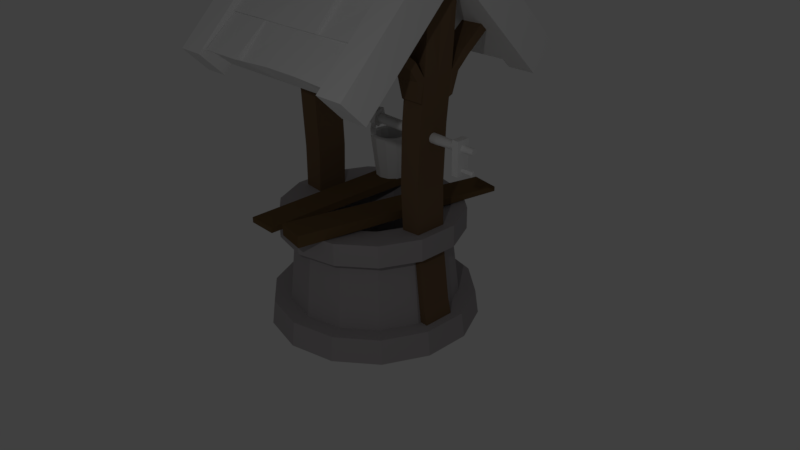 # Source: fantana_2.blend  (saved by Blender 2.77.0; exported with 4.5.12 LTS)
import bpy
from mathutils import Matrix  # noqa: F401  (used for matrix-valued properties, if any)

bpy.ops.wm.read_factory_settings(use_empty=True)
scene = bpy.context.scene
scene.name = 'Scene'

# ---- collections
col_collection_1 = bpy.data.collections.new('Collection 1'); scene.collection.children.link(col_collection_1)

# ---- materials (node trees are filled in below, after node groups)
mat_material_002 = bpy.data.materials.new('Material.002')
mat_material_002.alpha_threshold = 0.0
mat_material_002.use_transparent_shadow = False
mat_material_002.diffuse_color = (0.1473, 0.09087, 0.04174, 1.0)
mat_material_002.roughness = 0.5
mat_material_001 = bpy.data.materials.new('Material.001')
mat_material_001.alpha_threshold = 0.0
mat_material_001.use_transparent_shadow = False
mat_material_001.diffuse_color = (0.1734, 0.1081, 0.06009, 1.0)
mat_material_001.roughness = 0.5
mat_material_005 = bpy.data.materials.new('Material.005')
mat_material_005.alpha_threshold = 0.0
mat_material_005.use_transparent_shadow = False
mat_material_005.diffuse_color = (0.3844, 0.3595, 0.3704, 1.0)
mat_material_005.roughness = 0.5

# ---- material node trees

# ---- world
world_world = bpy.data.worlds.new('World'); scene.world = world_world
world_world.color = (0.05088, 0.05088, 0.05088)
world_world.use_sun_shadow = False
world_world.sun_shadow_jitter_overblur = 0.0
world_world.cycles.sampling_method = 'MANUAL'

# ---- cameras
cam_camera = bpy.data.cameras.new('Camera')
cam_camera.clip_end = 100.0
cam_camera.lens = 35.0
cam_camera.sensor_width = 32.0
cam_camera.sensor_height = 18.0
cam_camera.ortho_scale = 7.314
cam_camera.dof.focus_distance = 0.0
cam_camera.dof.aperture_fstop = 128.0

# ---- lights
light_lamp = bpy.data.lights.new('Lamp', 'POINT')
light_lamp.transmission_factor = 0.0
light_lamp.cutoff_distance = 30.0
light_lamp.energy = 100.0
light_lamp.shadow_buffer_clip_start = 1.001
light_lamp.shadow_soft_size = 0.1
light_lamp.shadow_maximum_resolution = 0.006
light_lamp.use_absolute_resolution = True

# ---- meshes
me_cylinder_004 = bpy.data.meshes.new('Cylinder.004')
me_cylinder_004.from_pydata([(-0.08228, 1.026, -1.338), (-0.08213, 1.063, -0.7785), (0.02748, 0.9961, -1.339), (0.05393, 1.027, -0.7798), (0.1078, 0.9157, -1.342), (0.1535, 0.927, -0.7832), (0.1372, 0.806, -1.346), (0.1899, 0.7909, -0.7879), (0.1077, 0.6963, -1.349), (0.1534, 0.655, -0.7925), (0.0273, 0.616, -1.352), (0.05371, 0.5554, -0.7959), (-0.08249, 0.5867, -1.353), (-0.08239, 0.5191, -0.7971), (-0.1922, 0.6161, -1.352), (-0.2185, 0.5556, -0.7958), (-0.2726, 0.6965, -1.349), (-0.318, 0.6552, -0.7924), (-0.3019, 0.8062, -1.346), (-0.3544, 0.7912, -0.7877), (-0.2725, 0.9159, -1.342), (-0.3179, 0.9272, -0.7831), (-0.1921, 0.9962, -1.339), (-0.2182, 1.027, -0.7797), (0.02085, 0.9693, -0.7817), (-0.08216, 0.997, -0.7808), (0.09623, 0.8939, -0.7843), (0.1238, 0.791, -0.7879), (0.09613, 0.688, -0.7914), (0.02067, 0.6127, -0.794), (-0.08236, 0.5851, -0.7949), (-0.1854, 0.6128, -0.7939), (-0.2607, 0.6882, -0.7913), (-0.2883, 0.7912, -0.7878), (-0.2606, 0.8941, -0.7842), (-0.1852, 0.9694, -0.7817), (0.02075, 0.9814, -1.134), (-0.08226, 1.009, -1.133), (0.09613, 0.906, -1.137), (0.1237, 0.803, -1.14), (0.09603, 0.7001, -1.144), (0.02058, 0.6247, -1.146), (-0.08246, 0.5972, -1.147), (-0.1855, 0.6248, -1.146), (-0.2608, 0.7002, -1.144), (-0.2884, 0.8032, -1.14), (-0.2607, 0.9062, -1.137), (-0.1853, 0.9815, -1.134), (0.1535, 0.9238, -0.6905), (0.05396, 1.023, -0.687), (-0.318, 0.652, -0.6997), (-0.2184, 0.5524, -0.7031), (0.09625, 0.8908, -0.6916), (0.02087, 0.9662, -0.689), (-0.2607, 0.685, -0.6985), (-0.1853, 0.6096, -0.7011), (0.04728, 1.014, -0.7615), (0.02751, 0.9802, -0.7627), (0.04729, 1.013, -0.7061), (0.02753, 0.9783, -0.7073), (-0.1073, 1.071, -0.7535), (-0.1048, 1.041, -0.7544), (-0.1065, 1.069, -0.7112), (-0.1039, 1.039, -0.7121), (-0.2982, 1.025, -0.7518), (-0.2745, 1.005, -0.7527), (-0.2967, 1.025, -0.7078), (-0.273, 1.005, -0.7087), (-0.3867, 0.8554, -0.7572), (-0.348, 0.862, -0.7528), (-0.3924, 0.8523, -0.7021), (-0.3537, 0.8589, -0.6977), (-0.3613, 0.7063, -0.7572), (-0.3403, 0.7302, -0.7502), (-0.3681, 0.6992, -0.7126), (-0.3471, 0.723, -0.7056), (-0.2814, 0.6575, -0.7553), (-0.2613, 0.6804, -0.7486), (-0.2879, 0.6507, -0.7126), (-0.2678, 0.6735, -0.7059)], [], [(0, 1, 3, 2), (2, 3, 5, 4), (4, 5, 7, 6), (6, 7, 9, 8), (8, 9, 11, 10), (10, 11, 13, 12), (12, 13, 15, 14), (14, 15, 17, 16), (16, 17, 19, 18), (18, 19, 21, 20), (11, 9, 28, 29), (20, 21, 23, 22), (22, 23, 1, 0), (0, 2, 4, 6, 8, 10, 12, 14, 16, 18, 20, 22), (24, 25, 37, 36), (21, 19, 33, 34), (13, 11, 29, 30), (53, 49, 58, 59), (23, 21, 34, 35), (15, 13, 30, 31), (7, 5, 26, 27), (1, 23, 35, 25), (3, 1, 25, 24), (15, 31, 55, 51), (9, 7, 27, 28), (19, 17, 32, 33), (36, 37, 47, 46, 45, 44, 43, 42, 41, 40, 39, 38), (30, 29, 41, 42), (35, 34, 46, 47), (28, 27, 39, 40), (33, 32, 44, 45), (26, 24, 36, 38), (31, 30, 42, 43), (25, 35, 47, 37), (29, 28, 40, 41), (34, 33, 45, 46), (27, 26, 38, 39), (32, 31, 43, 44), (48, 49, 53, 52), (50, 51, 55, 54), (24, 26, 52, 53), (5, 3, 49, 48), (26, 5, 48, 52), (32, 17, 50, 54), (17, 15, 51, 50), (31, 32, 54, 55), (56, 57, 61, 60), (3, 24, 57, 56), (24, 53, 59, 57), (49, 3, 56, 58), (60, 61, 65, 64), (59, 58, 62, 63), (57, 59, 63, 61), (58, 56, 60, 62), (64, 65, 69, 68), (63, 62, 66, 67), (61, 63, 67, 65), (62, 60, 64, 66), (68, 69, 73, 72), (67, 66, 70, 71), (65, 67, 71, 69), (66, 64, 68, 70), (72, 73, 77, 76), (71, 70, 74, 75), (69, 71, 75, 73), (70, 68, 72, 74), (76, 77, 79, 78), (75, 74, 78, 79), (73, 75, 79, 77), (74, 72, 76, 78)])
me_cylinder_004.use_remesh_preserve_volume = False
me_cylinder_004.use_remesh_preserve_attributes = False
me_cylinder_004.use_mirror_vertex_groups = False
me_cylinder_004.update()
me_cylinder_003 = bpy.data.meshes.new('Cylinder.003')
me_cylinder_003.from_pydata([(1.704, 0.1603, -0.5697), (1.782, 0.1693, -0.5697), (1.704, 0.1491, -0.5891), (1.782, 0.1536, -0.5969), (1.704, 0.1267, -0.5891), (1.782, 0.1222, -0.5969), (1.704, 0.1154, -0.5697), (1.782, 0.1064, -0.5697), (1.704, 0.1267, -0.5503), (1.782, 0.1222, -0.5425), (1.704, 0.1491, -0.5503), (1.782, 0.1536, -0.5425), (1.664, 0.1766, -0.5697), (1.664, 0.1572, -0.6033), (1.664, 0.1185, -0.6033), (1.664, 0.09914, -0.5697), (1.664, 0.1185, -0.5362), (1.664, 0.1572, -0.5362), (1.831, 0.1572, -0.6033), (1.831, 0.1766, -0.5697), (1.831, 0.1185, -0.6033), (1.831, 0.09914, -0.5697), (1.831, 0.1185, -0.5362), (1.831, 0.1572, -0.5362), (1.651, 0.1683, -0.5697), (1.651, 0.1531, -0.5961), (1.651, 0.1226, -0.5961), (1.651, 0.1074, -0.5697), (1.651, 0.1226, -0.5434), (1.651, 0.1531, -0.5434), (1.91, 0.1572, -0.6033), (1.91, 0.1766, -0.5697), (1.91, 0.1185, -0.6033), (1.91, 0.09914, -0.5697), (1.91, 0.1185, -0.5362), (1.91, 0.1572, -0.5362), (1.927, 0.1503, -0.5913), (1.927, 0.1628, -0.5697), (1.927, 0.1254, -0.5913), (1.927, 0.113, -0.5697), (1.927, 0.1254, -0.5482), (1.927, 0.1503, -0.5482), (1.633, 0.1542, -0.5697), (1.633, 0.146, -0.5839), (1.633, 0.1297, -0.5839), (1.633, 0.1215, -0.5697), (1.633, 0.1297, -0.5556), (1.633, 0.146, -0.5556)], [], [(0, 1, 3, 2), (2, 3, 5, 4), (4, 5, 7, 6), (6, 7, 9, 8), (7, 5, 20, 21), (8, 9, 11, 10), (10, 11, 1, 0), (10, 0, 12, 17), (14, 15, 27, 26), (2, 4, 14, 13), (0, 2, 13, 12), (8, 10, 17, 16), (6, 8, 16, 15), (4, 6, 15, 14), (21, 20, 32, 33), (1, 11, 23, 19), (3, 1, 19, 18), (5, 3, 18, 20), (11, 9, 22, 23), (9, 7, 21, 22), (26, 27, 45, 44), (15, 16, 28, 27), (16, 17, 29, 28), (12, 13, 25, 24), (17, 12, 24, 29), (13, 14, 26, 25), (33, 32, 38, 39), (22, 21, 33, 34), (23, 22, 34, 35), (18, 19, 31, 30), (19, 23, 35, 31), (20, 18, 30, 32), (36, 37, 41, 40, 39, 38), (34, 33, 39, 40), (35, 34, 40, 41), (30, 31, 37, 36), (31, 35, 41, 37), (32, 30, 36, 38), (42, 43, 44, 45, 46, 47), (27, 28, 46, 45), (28, 29, 47, 46), (24, 25, 43, 42), (29, 24, 42, 47), (25, 26, 44, 43)])
me_cylinder_003.use_remesh_preserve_volume = False
me_cylinder_003.use_remesh_preserve_attributes = False
me_cylinder_003.use_mirror_vertex_groups = False
me_cylinder_003.update()
me_cube_011 = bpy.data.meshes.new('Cube.011')
me_cube_011.from_pydata([(1.68, -0.02931, -0.6491), (1.68, -0.02931, -0.2317), (1.68, 0.138, -0.6491), (1.68, 0.138, -0.2317), (1.767, -0.02931, -0.6491), (1.767, -0.02931, -0.2317), (1.767, 0.138, -0.6491), (1.767, 0.138, -0.2317)], [], [(1, 3, 2, 0), (3, 7, 6, 2), (7, 5, 4, 6), (5, 1, 0, 4), (0, 2, 6, 4), (5, 7, 3, 1)])
me_cube_011.use_remesh_preserve_volume = False
me_cube_011.use_remesh_preserve_attributes = False
me_cube_011.use_mirror_vertex_groups = False
me_cube_011.update()
me_cylinder_002 = bpy.data.meshes.new('Cylinder.002')
me_cylinder_002.from_pydata([(-0.1018, 0.2085, 0.3726), (-0.6149, 0.2467, 0.3627), (-0.1102, 0.1867, 0.5037), (-0.6382, 0.1878, 0.4789), (-0.08236, 0.03574, 0.4929), (-0.6504, 0.03705, 0.4641), (-0.08515, 0.01032, 0.349), (-0.6503, 0.01793, 0.3527), (-0.09713, 0.08869, 0.2943), (-0.6327, 0.1327, 0.2762), (-0.3566, 0.2199, 0.3678), (-0.3736, 0.1884, 0.4768), (-0.3592, 0.07189, 0.4557), (-0.3568, 0.05459, 0.3587), (-0.354, 0.1311, 0.2899)], [], [(10, 1, 3, 11), (11, 3, 5, 12), (12, 5, 7, 13), (3, 1, 9, 7, 5), (13, 7, 9, 14), (14, 9, 1, 10), (0, 2, 4, 6, 8), (8, 14, 10, 0), (6, 13, 14, 8), (4, 12, 13, 6), (2, 11, 12, 4), (0, 10, 11, 2)])
me_cylinder_002.use_remesh_preserve_volume = False
me_cylinder_002.use_remesh_preserve_attributes = False
me_cylinder_002.use_mirror_vertex_groups = False
me_cylinder_002.update()
me_cylinder_001 = bpy.data.meshes.new('Cylinder.001')
me_cylinder_001.from_pydata([(-1.149, 0.07019, 1.884), (1.147, -0.03181, 1.883), (-1.15, 0.07094, 1.876), (1.147, -0.03105, 1.876), (-1.152, 0.07075, 1.869), (1.146, -0.03125, 1.868), (-1.153, 0.0696, 1.862), (1.145, -0.03239, 1.861), (-1.154, 0.06752, 1.855), (1.145, -0.03447, 1.854), (-1.155, 0.06455, 1.848), (1.144, -0.03745, 1.847), (-1.156, 0.06071, 1.842), (1.144, -0.04128, 1.84), (-1.157, 0.05609, 1.836), (1.143, -0.0459, 1.834), (-1.158, 0.05075, 1.83), (1.143, -0.05125, 1.829), (-1.159, 0.04477, 1.826), (1.143, -0.05723, 1.825), (-1.159, 0.03825, 1.822), (1.143, -0.06375, 1.821), (-1.159, 0.03129, 1.819), (1.143, -0.0707, 1.818), (-1.16, 0.024, 1.817), (1.143, -0.07799, 1.816), (-1.16, 0.0165, 1.816), (1.143, -0.08549, 1.815), (-1.159, 0.00891, 1.816), (1.143, -0.09308, 1.814), (-1.159, 0.00134, 1.816), (1.144, -0.1007, 1.815), (-1.158, -0.006086, 1.818), (1.144, -0.1081, 1.817), (-1.158, -0.01325, 1.82), (1.145, -0.1152, 1.819), (-1.157, -0.02004, 1.824), (1.145, -0.122, 1.822), (-1.156, -0.02635, 1.828), (1.146, -0.1283, 1.827), (-1.155, -0.03208, 1.833), (1.146, -0.1341, 1.832), (-1.153, -0.03714, 1.838), (1.147, -0.1391, 1.837), (-1.152, -0.04145, 1.844), (1.148, -0.1434, 1.843), (-1.151, -0.04494, 1.851), (1.148, -0.1469, 1.85), (-1.15, -0.04755, 1.858), (1.149, -0.1495, 1.857), (-1.148, -0.04925, 1.865), (1.15, -0.1512, 1.864), (-1.147, -0.05001, 1.872), (1.151, -0.152, 1.872), (-1.145, -0.04981, 1.879), (1.151, -0.1518, 1.879), (-1.144, -0.04867, 1.887), (1.152, -0.1507, 1.887), (-1.143, -0.04659, 1.894), (1.152, -0.1486, 1.894), (-1.142, -0.04361, 1.901), (1.153, -0.1456, 1.901), (-1.141, -0.03978, 1.907), (1.153, -0.1418, 1.907), (-1.14, -0.03515, 1.913), (1.154, -0.1371, 1.913), (-1.139, -0.02981, 1.918), (1.154, -0.1318, 1.918), (-1.138, -0.02383, 1.923), (1.154, -0.1258, 1.923), (-1.138, -0.01731, 1.926), (1.154, -0.1193, 1.927), (-1.138, -0.01036, 1.929), (1.154, -0.1123, 1.93), (-1.138, -0.003069, 1.931), (1.154, -0.1051, 1.932), (-1.138, 0.00443, 1.933), (1.154, -0.09756, 1.933), (-1.138, 0.01203, 1.933), (1.154, -0.08997, 1.933), (-1.138, 0.0196, 1.932), (1.153, -0.0824, 1.932), (-1.139, 0.02702, 1.931), (1.153, -0.07497, 1.931), (-1.139, 0.03419, 1.928), (1.153, -0.06781, 1.928), (-1.14, 0.04098, 1.925), (1.152, -0.06102, 1.925), (-1.141, 0.04729, 1.921), (1.151, -0.05471, 1.921), (-1.142, 0.05302, 1.916), (1.151, -0.04898, 1.916), (-1.144, 0.05808, 1.91), (1.15, -0.04392, 1.91), (-1.145, 0.06238, 1.904), (1.149, -0.03961, 1.904), (-1.146, 0.06587, 1.898), (1.149, -0.03612, 1.897), (-1.148, 0.06849, 1.891), (1.148, -0.03351, 1.89), (1.675, -0.05359, 1.875), (1.675, -0.05407, 1.88), (1.674, -0.05372, 1.87), (1.674, -0.05444, 1.866), (1.674, -0.05574, 1.861), (1.673, -0.05761, 1.857), (1.673, -0.06001, 1.853), (1.673, -0.06291, 1.849), (1.673, -0.06626, 1.846), (1.672, -0.07001, 1.843), (1.672, -0.0741, 1.841), (1.672, -0.07847, 1.839), (1.672, -0.08304, 1.837), (1.672, -0.08774, 1.837), (1.673, -0.0925, 1.836), (1.673, -0.09725, 1.837), (1.673, -0.1019, 1.838), (1.673, -0.1064, 1.839), (1.674, -0.1107, 1.842), (1.674, -0.1146, 1.844), (1.675, -0.1182, 1.847), (1.675, -0.1214, 1.851), (1.675, -0.1241, 1.855), (1.676, -0.1263, 1.859), (1.676, -0.1279, 1.863), (1.677, -0.129, 1.868), (1.677, -0.1295, 1.872), (1.678, -0.1293, 1.877), (1.678, -0.1286, 1.882), (1.678, -0.1273, 1.886), (1.679, -0.1254, 1.891), (1.679, -0.123, 1.895), (1.679, -0.1201, 1.898), (1.679, -0.1168, 1.902), (1.679, -0.113, 1.905), (1.68, -0.109, 1.907), (1.68, -0.1046, 1.909), (1.679, -0.1, 1.91), (1.679, -0.09531, 1.911), (1.679, -0.09055, 1.911), (1.679, -0.0858, 1.911), (1.679, -0.08114, 1.91), (1.678, -0.07665, 1.908), (1.678, -0.07239, 1.906), (1.678, -0.06843, 1.903), (1.677, -0.06484, 1.9), (1.677, -0.06167, 1.897), (1.676, -0.05896, 1.893), (1.676, -0.05678, 1.889), (1.676, -0.05514, 1.884), (-1.322, 0.0374, 1.911), (-1.322, 0.03782, 1.907), (-1.323, 0.03771, 1.903), (-1.324, 0.03708, 1.899), (-1.325, 0.03592, 1.895), (-1.325, 0.03426, 1.891), (-1.326, 0.03213, 1.888), (-1.326, 0.02956, 1.885), (-1.327, 0.02659, 1.882), (-1.327, 0.02326, 1.879), (-1.327, 0.01963, 1.877), (-1.327, 0.01576, 1.875), (-1.328, 0.01171, 1.874), (-1.328, 0.007535, 1.874), (-1.327, 0.00331, 1.873), (-1.327, -0.0009022, 1.874), (-1.327, -0.005034, 1.875), (-1.326, -0.00902, 1.876), (-1.326, -0.0128, 1.878), (-1.325, -0.01631, 1.88), (-1.325, -0.0195, 1.883), (-1.324, -0.02231, 1.886), (-1.323, -0.02471, 1.889), (-1.323, -0.02665, 1.893), (-1.322, -0.0281, 1.897), (-1.321, -0.02905, 1.901), (-1.32, -0.02947, 1.905), (-1.32, -0.02936, 1.909), (-1.319, -0.02872, 1.913), (-1.318, -0.02757, 1.917), (-1.318, -0.02591, 1.921), (-1.317, -0.02378, 1.924), (-1.317, -0.02121, 1.928), (-1.316, -0.01823, 1.93), (-1.316, -0.01491, 1.933), (-1.316, -0.01128, 1.935), (-1.315, -0.007409, 1.937), (-1.315, -0.003355, 1.938), (-1.315, 0.0008173, 1.939), (-1.315, 0.005043, 1.939), (-1.316, 0.009254, 1.938), (-1.316, 0.01339, 1.938), (-1.316, 0.01737, 1.936), (-1.317, 0.02115, 1.934), (-1.317, 0.02466, 1.932), (-1.318, 0.02785, 1.929), (-1.319, 0.03066, 1.926), (-1.319, 0.03306, 1.923), (-1.32, 0.035, 1.919), (-1.321, 0.03646, 1.915)], [], [(0, 1, 3, 2), (2, 3, 5, 4), (4, 5, 7, 6), (6, 7, 9, 8), (8, 9, 11, 10), (10, 11, 13, 12), (12, 13, 15, 14), (14, 15, 17, 16), (16, 17, 19, 18), (18, 19, 21, 20), (20, 21, 23, 22), (22, 23, 25, 24), (24, 25, 27, 26), (26, 27, 29, 28), (28, 29, 31, 30), (30, 31, 33, 32), (32, 33, 35, 34), (34, 35, 37, 36), (36, 37, 39, 38), (38, 39, 41, 40), (40, 41, 43, 42), (42, 43, 45, 44), (44, 45, 47, 46), (46, 47, 49, 48), (48, 49, 51, 50), (50, 51, 53, 52), (52, 53, 55, 54), (54, 55, 57, 56), (56, 57, 59, 58), (58, 59, 61, 60), (60, 61, 63, 62), (62, 63, 65, 64), (64, 65, 67, 66), (66, 67, 69, 68), (68, 69, 71, 70), (70, 71, 73, 72), (72, 73, 75, 74), (74, 75, 77, 76), (76, 77, 79, 78), (78, 79, 81, 80), (80, 81, 83, 82), (82, 83, 85, 84), (84, 85, 87, 86), (86, 87, 89, 88), (88, 89, 91, 90), (90, 91, 93, 92), (92, 93, 95, 94), (94, 95, 97, 96), (99, 97, 148, 149), (96, 97, 99, 98), (98, 99, 1, 0), (22, 24, 162, 161), (100, 101, 149, 148, 147, 146, 145, 144, 143, 142, 141, 140, 139, 138, 137, 136, 135, 134, 133, 132, 131, 130, 129, 128, 127, 126, 125, 124, 123, 122, 121, 120, 119, 118, 117, 116, 115, 114, 113, 112, 111, 110, 109, 108, 107, 106, 105, 104, 103, 102), (93, 91, 145, 146), (95, 93, 146, 147), (89, 87, 143, 144), (83, 81, 140, 141), (77, 75, 137, 138), (79, 77, 138, 139), (73, 71, 135, 136), (67, 65, 132, 133), (61, 59, 129, 130), (63, 61, 130, 131), (45, 43, 121, 122), (57, 55, 127, 128), (51, 49, 124, 125), (41, 39, 119, 120), (35, 33, 116, 117), (47, 45, 122, 123), (29, 27, 113, 114), (19, 17, 108, 109), (31, 29, 114, 115), (13, 11, 105, 106), (25, 23, 111, 112), (15, 13, 106, 107), (9, 7, 103, 104), (3, 1, 101, 100), (1, 99, 149, 101), (97, 95, 147, 148), (91, 89, 144, 145), (85, 83, 141, 142), (87, 85, 142, 143), (81, 79, 139, 140), (75, 73, 136, 137), (69, 67, 133, 134), (71, 69, 134, 135), (65, 63, 131, 132), (59, 57, 128, 129), (53, 51, 125, 126), (37, 35, 117, 118), (49, 47, 123, 124), (43, 41, 120, 121), (55, 53, 126, 127), (33, 31, 115, 116), (27, 25, 112, 113), (39, 37, 118, 119), (21, 19, 109, 110), (11, 9, 104, 105), (23, 21, 110, 111), (5, 3, 100, 102), (17, 15, 107, 108), (7, 5, 102, 103), (150, 151, 152, 153, 154, 155, 156, 157, 158, 159, 160, 161, 162, 163, 164, 165, 166, 167, 168, 169, 170, 171, 172, 173, 174, 175, 176, 177, 178, 179, 180, 181, 182, 183, 184, 185, 186, 187, 188, 189, 190, 191, 192, 193, 194, 195, 196, 197, 198, 199), (34, 36, 168, 167), (16, 18, 159, 158), (28, 30, 165, 164), (6, 8, 154, 153), (18, 20, 160, 159), (12, 14, 157, 156), (2, 4, 152, 151), (94, 96, 198, 197), (88, 90, 195, 194), (90, 92, 196, 195), (84, 86, 193, 192), (78, 80, 190, 189), (72, 74, 187, 186), (74, 76, 188, 187), (68, 70, 185, 184), (62, 64, 182, 181), (56, 58, 179, 178), (58, 60, 180, 179), (52, 54, 177, 176), (46, 48, 174, 173), (40, 42, 171, 170), (30, 32, 166, 165), (42, 44, 172, 171), (24, 26, 163, 162), (36, 38, 169, 168), (14, 16, 158, 157), (26, 28, 164, 163), (8, 10, 155, 154), (20, 22, 161, 160), (10, 12, 156, 155), (4, 6, 153, 152), (0, 2, 151, 150), (96, 98, 199, 198), (98, 0, 150, 199), (92, 94, 197, 196), (86, 88, 194, 193), (80, 82, 191, 190), (82, 84, 192, 191), (76, 78, 189, 188), (70, 72, 186, 185), (64, 66, 183, 182), (66, 68, 184, 183), (60, 62, 181, 180), (48, 50, 175, 174), (54, 56, 178, 177), (44, 46, 173, 172), (38, 40, 170, 169), (50, 52, 176, 175), (32, 34, 167, 166)])
me_cylinder_001.use_remesh_preserve_volume = False
me_cylinder_001.use_remesh_preserve_attributes = False
me_cylinder_001.use_mirror_vertex_groups = False
me_cylinder_001.update()
me_cube_009 = bpy.data.meshes.new('Cube.009')
me_cube_009.from_pydata([(-0.04879, -1.34, 0.7355), (-0.04879, -1.34, 0.8872), (0.4593, 1.411, 0.7355), (0.4593, 1.411, 0.7961), (0.3361, -1.411, 0.7355), (0.3361, -1.411, 0.8872), (0.8442, 1.34, 0.7355), (0.8442, 1.34, 0.7961), (-0.5745, -1.394, 0.7355), (-0.5745, -1.394, 0.8053), (-0.5091, 1.403, 0.7355), (-0.5211, 1.403, 0.8611), (-0.1832, -1.403, 0.7355), (-0.1832, -1.403, 0.8053), (-0.1178, 1.394, 0.7355), (-0.1298, 1.394, 0.8611)], [], [(1, 3, 2, 0), (3, 7, 6, 2), (7, 5, 4, 6), (5, 1, 0, 4), (0, 2, 6, 4), (5, 7, 3, 1), (9, 11, 10, 8), (11, 15, 14, 10), (15, 13, 12, 14), (13, 9, 8, 12), (8, 10, 14, 12), (13, 15, 11, 9)])
me_cube_009.materials.append(mat_material_002)
me_cube_009.use_remesh_preserve_volume = False
me_cube_009.use_remesh_preserve_attributes = False
me_cube_009.use_mirror_vertex_groups = False
me_cube_009.update()
me_cube_008 = bpy.data.meshes.new('Cube.008')
me_cube_008.from_pydata([(-1.407, -0.2311, 3.923), (-1.407, -3.935e-07, 4.154), (-1.407, -2.919e-07, 3.692), (-1.407, 0.2311, 3.923), (1.407, -0.2311, 3.923), (1.407, -3.935e-07, 4.154), (1.407, -2.919e-07, 3.692), (1.407, 0.2311, 3.923), (-1.407, -1.191, 2.502), (-1.407, -1.422, 2.733), (1.407, -1.191, 2.502), (1.407, -1.422, 2.733), (-1.407, 1.395, 2.76), (-1.407, 1.163, 2.529), (1.407, 1.395, 2.76), (1.407, 1.163, 2.529), (-1.051, 0.2311, 3.923), (-0.4691, 0.2311, 3.923), (-2.98e-08, 0.2311, 3.923), (0.4691, 0.2311, 3.923), (1.04, 0.2311, 3.923), (1.04, -2.919e-07, 3.692), (0.4691, -2.919e-07, 3.692), (2.98e-08, -2.919e-07, 3.692), (-0.4691, -2.919e-07, 3.692), (-1.051, -2.919e-07, 3.692), (1.04, -3.935e-07, 4.154), (0.4691, -3.935e-07, 4.067), (2.98e-08, -3.935e-07, 4.057), (-0.4691, -3.935e-07, 4.089), (-1.051, -3.935e-07, 4.154), (-1.051, -0.2311, 3.923), (-0.4691, -0.2311, 3.923), (-2.98e-08, -0.2311, 3.923), (0.4691, -0.2311, 3.923), (1.04, -0.2311, 3.923), (1.04, -1.191, 2.542), (0.4691, -1.191, 2.542), (2.98e-08, -1.191, 2.542), (-0.4691, -1.191, 2.542), (-1.051, -1.191, 2.542), (-1.051, -1.422, 2.733), (-0.4691, -1.422, 2.733), (-0.0131, -1.414, 2.755), (0.456, -1.414, 2.755), (1.04, -1.422, 2.733), (-1.051, 1.395, 2.76), (-0.4691, 1.395, 2.76), (-2.98e-08, 1.395, 2.76), (0.4691, 1.395, 2.76), (1.04, 1.395, 2.76), (1.04, 1.163, 2.529), (0.4691, 1.163, 2.529), (2.98e-08, 1.163, 2.529), (-0.4691, 1.163, 2.529), (-1.051, 1.163, 2.529), (-1.407, -0.3114, 4.004), (-1.407, -0.08025, 4.235), (1.407, -0.08025, 4.235), (1.407, -0.3114, 4.004), (-1.051, -0.08025, 4.235), (1.04, -0.3114, 4.004), (1.04, -1.502, 2.813), (1.407, -1.502, 2.813), (-1.407, -1.502, 2.813), (1.04, -0.08025, 4.235), (-1.051, -0.3114, 4.004), (-1.051, -1.502, 2.813), (-1.407, -3.935e-07, 4.154), (-1.407, 0.2311, 3.923), (1.04, 0.2311, 3.923), (1.407, 0.2311, 3.923), (1.407, -3.935e-07, 4.154), (-1.051, -3.935e-07, 4.154), (1.04, 1.395, 2.76), (1.407, 1.395, 2.76), (-1.407, 1.395, 2.76), (-1.051, 0.2311, 3.923), (1.04, -3.935e-07, 4.154), (-1.051, 1.395, 2.76), (-1.407, -0.3114, 4.004), (-1.407, -0.08025, 4.235), (1.407, -0.08025, 4.235), (1.407, -0.3114, 4.004), (-1.051, -0.08025, 4.235), (1.04, -0.3114, 4.004), (1.04, -1.502, 2.813), (1.407, -1.502, 2.813), (-1.407, -1.502, 2.813), (1.04, -0.08025, 4.235), (-1.051, -0.3114, 4.004), (-1.051, -1.502, 2.813), (-1.407, 0.08376, 4.238), (-1.407, 0.3149, 4.007), (1.04, 0.3149, 4.007), (1.407, 0.3149, 4.007), (1.407, 0.08376, 4.238), (-1.051, 0.08376, 4.238), (1.04, 1.478, 2.844), (1.407, 1.478, 2.844), (-1.407, 1.478, 2.844), (-1.051, 0.3149, 4.007), (1.04, 0.08376, 4.238), (-1.051, 1.478, 2.844), (1.407, -3.935e-07, 4.154), (1.04, -3.935e-07, 4.154), (1.407, -0.08025, 4.235), (1.04, -0.08025, 4.235), (1.407, 0.08376, 4.238), (1.04, 0.08376, 4.238), (1.407, 0.003506, 4.318), (1.051, 0.003202, 4.28), (-1.051, 0.08376, 4.238), (-1.407, 0.08376, 4.238), (-1.407, 0.003506, 4.318), (-1.067, 0.002631, 4.28), (-1.407, -1.191, 2.502), (-1.407, -1.422, 2.733), (-1.051, -1.191, 2.502), (-1.051, -1.422, 2.733), (-1.407, -1.502, 2.813), (-1.051, -1.502, 2.813), (1.407, -1.507, 2.647), (1.407, -1.276, 2.416), (1.04, -1.507, 2.647), (1.04, -1.276, 2.416), (1.04, -1.587, 2.728), (1.407, -1.587, 2.728), (-1.407, -1.276, 2.416), (-1.407, -1.507, 2.647), (-1.051, -1.276, 2.416), (-1.051, -1.507, 2.647), (-1.407, -1.587, 2.728), (-1.051, -1.587, 2.728), (-1.407, 1.509, 2.646), (-1.407, 1.278, 2.415), (1.04, 1.509, 2.646), (1.407, 1.509, 2.646), (1.407, 1.278, 2.415), (-1.051, 1.278, 2.415), (-1.051, 1.509, 2.646), (1.04, 1.278, 2.415), (1.407, 1.593, 2.729), (1.407, 1.509, 2.646), (1.04, 1.509, 2.646), (1.04, 1.593, 2.729), (-1.407, 1.509, 2.646), (-1.051, 1.509, 2.646), (-1.407, 1.593, 2.729), (-1.051, 1.593, 2.729), (-1.051, -2.919e-07, 3.692), (-1.407, -2.919e-07, 3.692), (-1.051, -1.191, 2.502), (-1.407, -1.191, 2.502), (1.407, -1.191, 2.502), (1.407, -2.919e-07, 3.692), (1.04, -2.919e-07, 3.692), (1.04, -1.191, 2.502), (-1.051, -1.191, 2.502), (-1.407, -1.191, 2.502), (1.407, -1.276, 2.416), (1.04, -1.276, 2.416), (-1.051, -1.276, 2.416), (-1.407, -1.276, 2.416), (1.407, -0.6544, 3.5), (1.407, -1.051, 3.103), (1.407, -0.8201, 2.872), (1.407, -0.4233, 3.269), (-1.407, -0.8201, 2.872), (-1.407, -0.4233, 3.269), (-1.407, -1.051, 3.103), (-1.407, -0.6544, 3.5), (1.04, -0.6544, 3.5), (1.04, -1.051, 3.103), (0.4691, -0.6544, 3.5), (0.4691, -1.051, 3.103), (-2.98e-08, -0.6544, 3.5), (-2.98e-08, -1.051, 3.103), (-0.4691, -0.6544, 3.5), (-0.4691, -1.051, 3.103), (-1.051, -0.6544, 3.5), (-1.051, -1.051, 3.103), (-1.051, -0.4233, 3.269), (-1.051, -0.8201, 2.872), (-0.4691, -0.4233, 3.269), (-0.4691, -0.8201, 2.872), (2.98e-08, -0.4233, 3.269), (2.98e-08, -0.8201, 2.872), (0.4691, -0.4233, 3.269), (0.4691, -0.8201, 2.872), (1.04, -0.4233, 3.269), (1.04, -0.8201, 2.872), (1.407, -0.7347, 3.58), (1.407, -1.132, 3.183), (-1.407, -1.132, 3.183), (-1.407, -0.7347, 3.58), (1.04, -0.7347, 3.58), (1.04, -1.132, 3.183), (-1.051, -0.7347, 3.58), (-1.051, -1.132, 3.183), (1.407, -0.7347, 3.58), (1.407, -1.132, 3.183), (-1.407, -1.132, 3.183), (-1.407, -0.7347, 3.58), (1.04, -0.7347, 3.58), (1.04, -1.132, 3.183), (-1.051, -0.7347, 3.58), (-1.051, -1.132, 3.183), (1.407, -0.8201, 2.872), (1.407, -0.4233, 3.269), (-1.407, -0.8201, 2.872), (-1.407, -0.4233, 3.269), (-1.051, -0.4233, 3.269), (-1.051, -0.8201, 2.872), (1.04, -0.4233, 3.269), (1.04, -0.8201, 2.872), (1.04, -0.04575, 4.218), (0.4691, -0.04575, 4.131), (5.195e-05, -0.04575, 4.12), (-0.469, -0.04575, 4.152), (-1.051, -0.04575, 4.218), (-1.051, -0.2769, 3.987), (-0.469, -0.2769, 3.987), (5.189e-05, -0.2769, 3.987), (0.4691, -0.2769, 3.987), (1.04, -0.2769, 3.987), (-1.051, 0.2726, 3.981), (-0.469, 0.2726, 3.981), (4.712e-05, 0.2726, 3.981), (0.4691, 0.2726, 3.981), (1.04, 0.2726, 3.981), (1.04, 0.03345, 4.218), (0.4695, 0.03345, 4.131), (0.0003943, 0.03345, 4.12), (-0.4687, 0.03345, 4.152), (-1.051, 0.04153, 4.212), (-1.055, -0.2505, 3.947), (-0.473, -0.2505, 3.947), (-0.003965, -0.2505, 3.947), (0.4651, -0.2505, 3.947), (1.036, -0.2505, 3.947), (1.04, -0.6908, 3.536), (0.4691, -0.6908, 3.536), (-0.01729, -0.6645, 3.524), (-0.4864, -0.6645, 3.524), (-1.051, -0.6908, 3.536), (1.038, -0.677, 3.496), (1.04, -1.078, 3.13), (0.4677, -0.677, 3.496), (0.4583, -1.067, 3.114), (-0.001414, -0.677, 3.496), (-0.01081, -1.067, 3.114), (-0.4705, -0.677, 3.496), (-0.4691, -1.078, 3.13), (-1.052, -0.677, 3.496), (-1.051, -1.078, 3.13), (1.04, -3.935e-07, 4.154), (0.4691, -3.935e-07, 4.067), (2.98e-08, -3.935e-07, 4.057), (-0.4691, -3.935e-07, 4.089), (-1.051, -3.935e-07, 4.154), (0.4691, -0.04575, 4.131), (-1.051, -0.04575, 4.218), (1.04, -0.04575, 4.218), (5.195e-05, -0.04575, 4.12), (-0.469, -0.04575, 4.152), (1.04, 0.05253, 4.192), (0.4691, 0.05253, 4.105), (6.017e-05, 0.05253, 4.095), (-0.469, 0.05253, 4.127), (-1.051, 0.05253, 4.192), (0.4692, 0.006781, 4.169), (-1.051, 0.006781, 4.256), (1.04, 0.006781, 4.256), (0.0001121, 0.006781, 4.158), (-0.469, 0.006781, 4.19), (1.407, 0.3878, 3.304), (1.407, 0.7757, 2.917), (1.407, 1.007, 3.148), (1.407, 0.6189, 3.536), (-1.407, 0.3878, 3.304), (-1.407, 0.7757, 2.917), (-1.407, 0.6189, 3.536), (-1.407, 1.007, 3.148), (-1.051, 0.6189, 3.536), (-1.051, 1.007, 3.148), (-0.4691, 0.6189, 3.536), (-0.4691, 1.007, 3.148), (-2.98e-08, 0.6189, 3.536), (-2.98e-08, 1.007, 3.148), (0.4691, 0.6189, 3.536), (0.4691, 1.007, 3.148), (1.04, 0.6189, 3.536), (1.04, 1.007, 3.148), (1.04, 0.3878, 3.304), (1.04, 0.7757, 2.917), (0.4691, 0.3878, 3.304), (0.4691, 0.7757, 2.917), (2.98e-08, 0.3878, 3.304), (2.98e-08, 0.7757, 2.917), (-0.4691, 0.3878, 3.304), (-0.4691, 0.7757, 2.917), (-1.051, 0.3878, 3.304), (-1.051, 0.7757, 2.917), (1.407, 1.007, 3.148), (1.407, 0.6189, 3.536), (-1.407, 0.6189, 3.536), (-1.407, 1.007, 3.148), (-1.051, 0.6189, 3.536), (-1.051, 1.007, 3.148), (1.04, 0.6189, 3.536), (1.04, 1.007, 3.148), (1.407, 1.091, 3.231), (1.407, 0.7027, 3.619), (-1.407, 0.7027, 3.619), (-1.407, 1.091, 3.231), (-1.051, 0.7027, 3.619), (-1.051, 1.091, 3.231), (1.04, 0.7027, 3.619), (1.04, 1.091, 3.231), (-1.056, 0.2618, 3.953), (-0.4739, 0.2618, 3.953), (-0.004823, 0.2618, 3.953), (0.4643, 0.2618, 3.953), (1.035, 0.2618, 3.953), (-1.048, 0.6662, 3.585), (-0.4664, 0.6662, 3.585), (0.002712, 0.6662, 3.585), (0.4718, 0.6662, 3.585), (1.042, 0.6662, 3.585), (-1.051, 0.6433, 3.569), (-1.051, 1.046, 3.187), (-0.469, 0.6433, 3.569), (-0.4691, 1.046, 3.187), (5.494e-05, 0.6433, 3.569), (-2.98e-08, 1.046, 3.187), (0.4691, 0.6433, 3.569), (0.4793, 1.031, 3.16), (1.04, 0.6433, 3.569), (1.05, 1.031, 3.16), (-0.4792, -0.2593, 3.963), (-0.01015, -0.2593, 3.963), (-0.01957, -0.7204, 3.568), (-0.4887, -0.7204, 3.568), (0.4619, -0.2557, 3.981), (1.032, -0.2557, 3.981), (1.03, -0.7282, 3.571), (0.4593, -0.7282, 3.571), (0.4677, -0.7267, 3.55), (0.4623, -1.116, 3.137), (-0.001414, -0.7267, 3.55), (-0.006769, -1.116, 3.137), (-1.042, -1.495, 2.762), (-0.4597, -1.495, 2.762), (-0.4685, -1.066, 3.115), (-1.05, -1.066, 3.115), (-0.003753, 0.2622, 3.965), (0.4653, 0.2622, 3.965), (0.002712, 0.7029, 3.625), (0.4718, 0.7029, 3.625), (-0.4709, 0.6625, 3.568), (-0.4691, 1.077, 3.22), (-0.001784, 0.6625, 3.568), (-2.98e-08, 1.077, 3.22), (0.4691, 0.6653, 3.592), (0.4722, 1.065, 3.183), (1.04, 0.6653, 3.592), (1.043, 1.065, 3.183), (-1.051, 1.455, 2.82), (-0.4691, 1.455, 2.82), (-1.065, 1.031, 3.152), (-0.4835, 1.031, 3.152)], [], [(1, 3, 2, 0), (278, 277, 15, 14), (7, 5, 4, 6), (123, 125, 161, 160), (166, 165, 11, 10), (64, 67, 91, 88), (118, 119, 131, 130), (183, 40, 152, 213), (170, 168, 8, 9), (60, 30, 112, 115), (13, 12, 134, 135), (303, 281, 13, 55), (281, 283, 12, 13), (14, 50, 74, 75), (26, 5, 72, 78), (287, 47, 369, 371), (287, 289, 48, 47), (289, 291, 49, 48), (291, 293, 50, 49), (277, 295, 51, 15), (295, 297, 52, 51), (297, 299, 53, 52), (299, 301, 54, 53), (301, 303, 55, 54), (50, 14, 137, 136), (46, 47, 54, 55), (47, 48, 53, 54), (48, 49, 52, 53), (49, 50, 51, 52), (31, 30, 60, 66), (173, 175, 44, 45), (175, 177, 43, 44), (177, 179, 42, 43), (42, 179, 354, 353), (130, 128, 163, 162), (183, 185, 39, 40), (185, 187, 38, 39), (187, 189, 37, 38), (189, 191, 36, 37), (8, 40, 118, 116), (41, 40, 39, 42), (42, 39, 38, 43), (43, 38, 37, 44), (44, 37, 36, 45), (292, 20, 70, 310), (30, 29, 234, 235), (20, 19, 229, 230), (27, 26, 231, 232), (16, 30, 235, 226), (1, 0, 56, 57), (30, 220, 262, 260), (31, 32, 222, 221), (217, 216, 263, 261), (30, 31, 221, 220), (197, 62, 86, 205), (1, 30, 73, 68), (62, 63, 87, 86), (282, 3, 69, 306), (173, 45, 62, 197), (4, 5, 58, 59), (26, 35, 61, 65), (164, 4, 59, 192), (26, 65, 107, 105), (180, 31, 66, 198), (170, 9, 64, 194), (67, 64, 120, 121), (70, 78, 102, 94), (72, 71, 95, 96), (46, 55, 139, 140), (79, 76, 146, 147), (84, 81, 80, 90), (207, 202, 88, 91), (201, 205, 86, 87), (82, 89, 85, 83), (278, 14, 75, 304), (60, 57, 81, 84), (5, 7, 71, 72), (58, 65, 89, 82), (66, 60, 84, 90), (20, 26, 78, 70), (46, 12, 76, 79), (65, 61, 85, 89), (3, 1, 68, 69), (59, 58, 82, 83), (57, 56, 80, 81), (194, 64, 88, 202), (285, 46, 79, 309), (198, 66, 90, 206), (30, 16, 77, 73), (192, 59, 83, 200), (97, 101, 93, 92), (319, 312, 99, 98), (315, 317, 103, 100), (96, 95, 94, 102), (69, 68, 92, 93), (304, 75, 99, 312), (309, 79, 103, 317), (68, 73, 97, 92), (78, 72, 96, 102), (73, 77, 101, 97), (306, 69, 93, 314), (310, 70, 94, 318), (107, 106, 110, 111), (5, 26, 105, 104), (58, 5, 104, 106), (65, 58, 106, 107), (108, 109, 111, 110), (106, 104, 108, 110), (105, 107, 111, 109), (104, 105, 109, 108), (112, 113, 114, 115), (30, 1, 113, 112), (57, 60, 115, 114), (1, 57, 114, 113), (63, 62, 126, 127), (11, 63, 127, 122), (40, 41, 119, 118), (41, 67, 121, 119), (64, 9, 117, 120), (9, 8, 116, 117), (124, 122, 127, 126), (124, 125, 123, 122), (129, 128, 130, 131), (129, 131, 133, 132), (120, 117, 129, 132), (62, 45, 124, 126), (121, 120, 132, 133), (21, 6, 155, 156), (10, 11, 122, 123), (117, 116, 128, 129), (119, 121, 133, 131), (45, 36, 125, 124), (136, 137, 138, 141), (134, 140, 139, 135), (147, 146, 148, 149), (143, 144, 145, 142), (74, 98, 145, 144), (51, 50, 136, 141), (98, 99, 142, 145), (99, 75, 143, 142), (103, 79, 147, 149), (12, 46, 140, 134), (100, 103, 149, 148), (15, 51, 141, 138), (76, 100, 148, 146), (55, 13, 135, 139), (75, 74, 144, 143), (14, 15, 138, 137), (159, 158, 162, 163), (215, 208, 154, 157), (210, 213, 152, 153), (157, 154, 160, 161), (125, 36, 157, 161), (190, 21, 156, 214), (40, 8, 153, 152), (116, 118, 158, 159), (169, 2, 151, 211), (128, 116, 159, 163), (2, 25, 150, 151), (118, 130, 162, 158), (10, 123, 160, 154), (166, 10, 154, 208), (6, 167, 209, 155), (167, 166, 208, 209), (8, 168, 210, 153), (168, 169, 211, 210), (36, 191, 215, 157), (191, 190, 214, 215), (151, 150, 212, 211), (211, 212, 213, 210), (156, 155, 209, 214), (214, 209, 208, 215), (63, 193, 201, 87), (193, 192, 200, 201), (67, 199, 207, 91), (199, 198, 206, 207), (56, 195, 203, 80), (195, 194, 202, 203), (83, 85, 204, 200), (200, 204, 205, 201), (90, 80, 203, 206), (206, 203, 202, 207), (0, 171, 195, 56), (171, 170, 194, 195), (41, 181, 199, 67), (181, 180, 198, 199), (11, 165, 193, 63), (165, 164, 192, 193), (35, 172, 196, 61), (172, 173, 197, 196), (61, 196, 204, 85), (196, 197, 205, 204), (22, 21, 190, 188), (188, 190, 191, 189), (23, 22, 188, 186), (186, 188, 189, 187), (24, 23, 186, 184), (184, 186, 187, 185), (25, 24, 184, 182), (182, 184, 185, 183), (178, 176, 243, 244), (175, 173, 247, 249), (176, 174, 242, 243), (176, 178, 252, 250), (32, 31, 236, 237), (173, 172, 246, 247), (31, 180, 245, 236), (174, 176, 250, 248), (0, 2, 169, 171), (171, 169, 168, 170), (25, 182, 212, 150), (182, 183, 213, 212), (6, 4, 164, 167), (167, 164, 165, 166), (216, 217, 224, 225), (217, 218, 223, 224), (218, 219, 222, 223), (219, 220, 221, 222), (34, 35, 225, 224), (35, 26, 216, 225), (219, 218, 264, 265), (32, 33, 223, 222), (26, 27, 257, 256), (33, 34, 224, 223), (231, 230, 229, 232), (232, 229, 228, 233), (233, 228, 227, 234), (234, 227, 226, 235), (18, 17, 227, 228), (26, 20, 230, 231), (28, 27, 232, 233), (19, 18, 228, 229), (29, 28, 233, 234), (17, 16, 226, 227), (237, 236, 245, 244), (238, 237, 340, 341), (239, 238, 243, 242), (239, 242, 347, 344), (35, 34, 239, 240), (180, 178, 244, 245), (33, 32, 237, 238), (172, 35, 240, 241), (174, 172, 241, 242), (34, 33, 238, 239), (252, 254, 255, 253), (250, 252, 253, 251), (248, 250, 350, 348), (246, 248, 249, 247), (180, 181, 255, 254), (178, 180, 254, 252), (177, 175, 249, 251), (179, 177, 251, 253), (181, 179, 253, 255), (172, 174, 248, 246), (260, 262, 272, 270), (256, 257, 267, 266), (264, 261, 271, 274), (258, 259, 269, 268), (29, 30, 260, 259), (27, 28, 258, 257), (220, 219, 265, 262), (216, 26, 256, 263), (218, 217, 261, 264), (28, 29, 259, 258), (269, 270, 272, 275), (266, 267, 271, 273), (267, 268, 274, 271), (268, 269, 275, 274), (263, 256, 266, 273), (259, 260, 270, 269), (265, 264, 274, 275), (257, 258, 268, 267), (261, 263, 273, 271), (262, 265, 275, 272), (74, 311, 319, 98), (311, 310, 318, 319), (76, 307, 315, 100), (307, 306, 314, 315), (77, 308, 316, 101), (308, 309, 317, 316), (71, 305, 313, 95), (305, 304, 312, 313), (93, 101, 316, 314), (314, 316, 317, 315), (94, 95, 313, 318), (318, 313, 312, 319), (16, 284, 308, 77), (284, 285, 309, 308), (7, 279, 305, 71), (279, 278, 304, 305), (12, 283, 307, 76), (283, 282, 306, 307), (50, 293, 311, 74), (293, 292, 310, 311), (24, 25, 302, 300), (300, 302, 303, 301), (23, 24, 300, 298), (298, 300, 301, 299), (22, 23, 298, 296), (296, 298, 299, 297), (21, 22, 296, 294), (294, 296, 297, 295), (6, 21, 294, 276), (276, 294, 295, 277), (292, 290, 328, 329), (289, 287, 333, 335), (16, 17, 321, 320), (290, 292, 338, 336), (290, 288, 327, 328), (287, 285, 331, 333), (284, 16, 320, 325), (288, 290, 336, 334), (2, 3, 282, 280), (280, 282, 283, 281), (25, 2, 280, 302), (302, 280, 281, 303), (7, 6, 276, 279), (279, 276, 277, 278), (323, 324, 329, 328), (328, 327, 358, 359), (321, 322, 327, 326), (320, 321, 326, 325), (19, 20, 324, 323), (20, 292, 329, 324), (17, 18, 322, 321), (286, 284, 325, 326), (18, 19, 323, 322), (288, 286, 326, 327), (336, 338, 366, 364), (334, 336, 337, 335), (333, 332, 360, 361), (330, 332, 333, 331), (285, 284, 330, 331), (291, 289, 335, 337), (293, 291, 337, 339), (284, 286, 332, 330), (292, 293, 339, 338), (286, 288, 334, 332), (341, 340, 343, 342), (244, 243, 342, 343), (243, 238, 341, 342), (237, 244, 343, 340), (345, 344, 347, 346), (240, 239, 344, 345), (241, 240, 345, 346), (242, 241, 346, 347), (348, 350, 351, 349), (249, 248, 348, 349), (251, 249, 349, 351), (250, 251, 351, 350), (354, 355, 352, 353), (41, 42, 353, 352), (181, 41, 352, 355), (179, 181, 355, 354), (356, 357, 359, 358), (327, 322, 356, 358), (322, 323, 357, 356), (323, 328, 359, 357), (360, 362, 363, 361), (332, 334, 362, 360), (335, 333, 361, 363), (334, 335, 363, 362), (364, 366, 367, 365), (339, 337, 365, 367), (337, 336, 364, 365), (338, 339, 367, 366), (370, 371, 369, 368), (285, 287, 371, 370), (47, 46, 368, 369), (46, 285, 370, 368)])
me_cube_008.use_remesh_preserve_volume = False
me_cube_008.use_remesh_preserve_attributes = False
me_cube_008.use_mirror_vertex_groups = False
me_cube_008.update()
me_cube_002 = bpy.data.meshes.new('Cube.002')
me_cube_002.from_pydata([(-1.21, -0.2074, -0.5737), (-1.195, -0.2074, 3.501), (-0.9023, -0.2074, -0.5737), (-0.8867, -0.2074, 3.501), (-1.132, -0.2074, -0.2473), (-1.038, -0.2074, 0.5033), (-1.023, -0.2074, 1.254), (-1.062, -0.2074, 2.005), (-0.777, -0.2074, 2.005), (-0.7474, -0.2074, 1.254), (-0.7865, -0.2074, 0.5033), (-0.785, -0.2074, -0.2473), (-1.096, -0.2074, 2.31), (-1.13, -0.2076, 2.619), (-0.8328, -0.2098, 2.618), (-0.8072, -0.2074, 2.31), (-1.11, -0.2452, 2.338), (-1.13, -0.3138, 2.596), (-0.8337, -0.316, 2.595), (-0.8214, -0.2452, 2.338), (-1.156, -0.3619, 2.831), (-0.8593, -0.3693, 2.827), (-1.159, -0.4347, 2.751), (-0.8622, -0.4422, 2.747), (-1.156, -0.6947, 3.091), (-0.8598, -0.7022, 3.087), (-1.159, -0.7676, 3.011), (-0.8627, -0.775, 3.007), (1.21, -0.2074, -0.5737), (1.195, -0.2074, 3.501), (0.9023, -0.2074, -0.5737), (0.8867, -0.2074, 3.501), (1.132, -0.2074, -0.2473), (1.038, -0.2074, 0.5033), (1.023, -0.2074, 1.254), (1.062, -0.2074, 2.005), (0.777, -0.2074, 2.005), (0.7474, -0.2074, 1.254), (0.7865, -0.2074, 0.5033), (0.785, -0.2074, -0.2473), (1.096, -0.2074, 2.31), (1.13, -0.2076, 2.619), (0.8328, -0.2098, 2.618), (0.8072, -0.2074, 2.31), (1.11, -0.2452, 2.338), (1.13, -0.3138, 2.596), (0.8337, -0.316, 2.595), (0.8214, -0.2452, 2.338), (1.156, -0.3619, 2.831), (0.8593, -0.3693, 2.827), (1.159, -0.4347, 2.751), (0.8622, -0.4422, 2.747), (1.156, -0.6947, 3.091), (0.8598, -0.7022, 3.087), (1.159, -0.7676, 3.011), (0.8627, -0.775, 3.007), (-1.21, 0.2074, -0.5737), (-1.195, 0.2074, 3.501), (-0.9023, 0.2074, -0.5737), (-0.8867, 0.2074, 3.501), (-1.132, 0.2074, -0.2473), (-1.038, 0.2074, 0.5033), (-1.023, 0.2074, 1.254), (-1.062, 0.2074, 2.005), (-0.777, 0.2074, 2.005), (-0.7474, 0.2074, 1.254), (-0.7865, 0.2074, 0.5033), (-0.785, 0.2074, -0.2473), (-1.096, 0.2074, 2.31), (-1.13, 0.2076, 2.619), (-0.8328, 0.2098, 2.618), (-0.8072, 0.2074, 2.31), (-1.195, 0.0, 3.847), (-1.21, 0.0, -0.5737), (-0.8867, 0.0, 3.847), (-0.9023, 0.0, -0.5737), (-0.777, 0.0, 2.005), (-0.7474, 0.0, 1.254), (-0.7865, 0.0, 0.5033), (-0.785, 0.0, -0.2473), (-1.062, 0.0, 2.005), (-1.023, 0.0, 1.254), (-1.038, 0.0, 0.5033), (-1.132, 0.0, -0.2473), (-1.13, 0.0, 2.607), (-1.096, 0.0, 2.31), (-0.8332, 0.0, 2.607), (-0.8072, 0.0, 2.31), (-1.11, 0.2452, 2.338), (-1.13, 0.3138, 2.596), (-0.8337, 0.316, 2.595), (-0.8214, 0.2452, 2.338), (-1.156, 0.3619, 2.831), (-0.8593, 0.3693, 2.827), (-1.159, 0.4347, 2.751), (-0.8622, 0.4422, 2.747), (-1.156, 0.6947, 3.091), (-0.8598, 0.7022, 3.087), (-1.159, 0.7676, 3.011), (-0.8627, 0.775, 3.007), (1.21, 0.2074, -0.5737), (1.195, 0.2074, 3.501), (0.9023, 0.2074, -0.5737), (0.8867, 0.2074, 3.501), (1.132, 0.2074, -0.2473), (1.038, 0.2074, 0.5033), (1.023, 0.2074, 1.254), (1.062, 0.2074, 2.005), (0.777, 0.2074, 2.005), (0.7474, 0.2074, 1.254), (0.7865, 0.2074, 0.5033), (0.785, 0.2074, -0.2473), (1.096, 0.2074, 2.31), (1.13, 0.2076, 2.619), (0.8328, 0.2098, 2.618), (0.8072, 0.2074, 2.31), (1.195, 0.0, 3.847), (1.21, 0.0, -0.5737), (0.8867, 0.0, 3.847), (0.9023, 0.0, -0.5737), (0.777, 0.0, 2.005), (0.7474, 0.0, 1.254), (0.7865, 0.0, 0.5033), (0.785, 0.0, -0.2473), (1.062, 0.0, 2.005), (1.023, 0.0, 1.254), (1.038, 0.0, 0.5033), (1.132, 0.0, -0.2473), (1.13, 0.0, 2.607), (1.096, 0.0, 2.31), (0.8332, 0.0, 2.607), (0.8072, 0.0, 2.31), (1.11, 0.2452, 2.338), (1.13, 0.3138, 2.596), (0.8337, 0.316, 2.595), (0.8214, 0.2452, 2.338), (1.156, 0.3619, 2.831), (0.8593, 0.3693, 2.827), (1.159, 0.4347, 2.751), (0.8622, 0.4422, 2.747), (1.156, 0.6947, 3.091), (0.8598, 0.7022, 3.087), (1.159, 0.7676, 3.011), (0.8627, 0.775, 3.007)], [], [(79, 11, 2, 75), (11, 4, 0, 2), (15, 12, 7, 8), (8, 7, 6, 9), (9, 6, 5, 10), (10, 5, 4, 11), (87, 15, 8, 76), (76, 8, 9, 77), (77, 9, 10, 78), (78, 10, 11, 79), (74, 3, 14, 86), (86, 14, 15, 87), (3, 1, 13, 14), (13, 12, 16, 17), (13, 84, 85, 12), (1, 72, 84, 13), (5, 82, 83, 4), (6, 81, 82, 5), (7, 80, 81, 6), (12, 85, 80, 7), (3, 74, 72, 1), (0, 73, 75, 2), (4, 83, 73, 0), (18, 17, 16, 19), (13, 17, 22, 20), (12, 15, 19, 16), (15, 14, 18, 19), (22, 23, 27, 26), (14, 13, 20, 21), (18, 14, 21, 23), (17, 18, 23, 22), (25, 24, 26, 27), (20, 22, 26, 24), (23, 21, 25, 27), (21, 20, 24, 25), (123, 119, 30, 39), (39, 30, 28, 32), (43, 36, 35, 40), (36, 37, 34, 35), (37, 38, 33, 34), (38, 39, 32, 33), (131, 120, 36, 43), (120, 121, 37, 36), (121, 122, 38, 37), (122, 123, 39, 38), (118, 130, 42, 31), (130, 131, 43, 42), (31, 42, 41, 29), (41, 45, 44, 40), (41, 40, 129, 128), (29, 41, 128, 116), (33, 32, 127, 126), (34, 33, 126, 125), (35, 34, 125, 124), (40, 35, 124, 129), (31, 29, 116, 118), (28, 30, 119, 117), (32, 28, 117, 127), (46, 47, 44, 45), (41, 48, 50, 45), (40, 44, 47, 43), (43, 47, 46, 42), (50, 54, 55, 51), (42, 49, 48, 41), (46, 51, 49, 42), (45, 50, 51, 46), (53, 55, 54, 52), (48, 52, 54, 50), (51, 55, 53, 49), (49, 53, 52, 48), (79, 75, 58, 67), (67, 58, 56, 60), (71, 64, 63, 68), (64, 65, 62, 63), (65, 66, 61, 62), (66, 67, 60, 61), (87, 76, 64, 71), (76, 77, 65, 64), (77, 78, 66, 65), (78, 79, 67, 66), (74, 86, 70, 59), (86, 87, 71, 70), (59, 70, 69, 57), (69, 89, 88, 68), (69, 68, 85, 84), (57, 69, 84, 72), (61, 60, 83, 82), (62, 61, 82, 81), (63, 62, 81, 80), (68, 63, 80, 85), (59, 57, 72, 74), (56, 58, 75, 73), (60, 56, 73, 83), (90, 91, 88, 89), (69, 92, 94, 89), (68, 88, 91, 71), (71, 91, 90, 70), (94, 98, 99, 95), (70, 93, 92, 69), (90, 95, 93, 70), (89, 94, 95, 90), (97, 99, 98, 96), (92, 96, 98, 94), (95, 99, 97, 93), (93, 97, 96, 92), (123, 111, 102, 119), (111, 104, 100, 102), (115, 112, 107, 108), (108, 107, 106, 109), (109, 106, 105, 110), (110, 105, 104, 111), (131, 115, 108, 120), (120, 108, 109, 121), (121, 109, 110, 122), (122, 110, 111, 123), (118, 103, 114, 130), (130, 114, 115, 131), (103, 101, 113, 114), (113, 112, 132, 133), (113, 128, 129, 112), (101, 116, 128, 113), (105, 126, 127, 104), (106, 125, 126, 105), (107, 124, 125, 106), (112, 129, 124, 107), (103, 118, 116, 101), (100, 117, 119, 102), (104, 127, 117, 100), (134, 133, 132, 135), (113, 133, 138, 136), (112, 115, 135, 132), (115, 114, 134, 135), (138, 139, 143, 142), (114, 113, 136, 137), (134, 114, 137, 139), (133, 134, 139, 138), (141, 140, 142, 143), (136, 138, 142, 140), (139, 137, 141, 143), (137, 136, 140, 141)])
me_cube_002.materials.append(mat_material_001)
me_cube_002.use_remesh_preserve_volume = False
me_cube_002.use_remesh_preserve_attributes = False
me_cube_002.use_mirror_vertex_groups = False
me_cube_002.update()
me_cylinder = bpy.data.meshes.new('Cylinder')
me_cylinder.from_pydata([(-9.029e-09, 1.101, -0.4482), (0.0, 1.0, 0.4482), (0.4777, 0.992, -0.4482), (0.4339, 0.901, 0.4482), (0.8608, 0.6865, -0.4482), (0.7818, 0.6235, 0.4482), (1.073, 0.245, -0.4482), (0.9749, 0.2225, 0.4482), (1.073, -0.245, -0.4482), (0.9749, -0.2225, 0.4482), (0.8608, -0.6865, -0.4482), (0.7818, -0.6235, 0.4482), (0.4777, -0.992, -0.4482), (0.4339, -0.901, 0.4482), (1.572e-07, -1.101, -0.4482), (1.51e-07, -1.0, 0.4482), (-0.4777, -0.992, -0.4482), (-0.4339, -0.901, 0.4482), (-0.8608, -0.6865, -0.4482), (-0.7818, -0.6235, 0.4482), (-1.073, -0.245, -0.4482), (-0.9749, -0.2225, 0.4482), (-1.073, 0.245, -0.4482), (-0.9749, 0.2225, 0.4482), (-0.8608, 0.6865, -0.4482), (-0.7818, 0.6235, 0.4482), (-0.4777, 0.992, -0.4482), (-0.4339, 0.901, 0.4482), (0.5128, 1.069, 0.4436), (-1.595e-08, 1.186, 0.4436), (0.924, 0.7415, 0.4436), (1.152, 0.2677, 0.4436), (1.152, -0.2583, 0.4436), (0.924, -0.7321, 0.4436), (0.5128, -1.06, 0.4436), (1.625e-07, -1.177, 0.4436), (-0.5128, -1.06, 0.4436), (-0.924, -0.7321, 0.4436), (-1.152, -0.2583, 0.4436), (-1.152, 0.2677, 0.4436), (-0.924, 0.7415, 0.4436), (-0.5128, 1.069, 0.4436), (0.5128, 1.069, 0.7286), (-1.787e-08, 1.186, 0.7286), (0.924, 0.7415, 0.7286), (1.152, 0.2677, 0.7286), (1.152, -0.2583, 0.7286), (0.924, -0.7321, 0.7286), (0.5128, -1.06, 0.7286), (1.606e-07, -1.177, 0.7286), (-0.5128, -1.06, 0.7286), (-0.924, -0.7321, 0.7286), (-1.152, -0.2583, 0.7286), (-1.152, 0.2677, 0.7286), (-0.924, 0.7415, 0.7286), (-0.5128, 1.069, 0.7286), (-2.404e-08, 1.318, -0.4482), (0.5717, 1.187, -0.4482), (1.03, 0.8215, -0.4482), (1.285, 0.2932, -0.4482), (1.285, -0.2932, -0.4482), (1.03, -0.8215, -0.4482), (0.5717, -1.187, -0.4482), (1.749e-07, -1.318, -0.4482), (-0.5717, -1.187, -0.4482), (-1.03, -0.8215, -0.4482), (-1.285, -0.2932, -0.4482), (-1.285, 0.2932, -0.4482), (-1.03, 0.8215, -0.4482), (-0.5717, 1.187, -0.4482), (-3.14e-08, 1.359, -0.7635), (0.5897, 1.225, -0.7635), (1.063, 0.8474, -0.7635), (1.325, 0.3024, -0.7635), (1.325, -0.3024, -0.7635), (1.063, -0.8474, -0.7635), (0.5897, -1.225, -0.7635), (1.738e-07, -1.359, -0.7635), (-0.5897, -1.225, -0.7635), (-1.063, -0.8474, -0.7635), (-1.325, -0.3024, -0.7635), (-1.325, 0.3024, -0.7635), (-1.063, 0.8474, -0.7635), (-0.5897, 1.225, -0.7635), (0.323, 0.6708, 0.6971), (1.425e-08, 0.7445, 0.6971), (0.5821, 0.4642, 0.6971), (0.7258, 0.1657, 0.6971), (0.7258, -0.1657, 0.6971), (0.5821, -0.4642, 0.6971), (0.323, -0.6708, 0.6971), (1.267e-07, -0.7445, 0.6971), (-0.323, -0.6708, 0.6971), (-0.5821, -0.4642, 0.6971), (-0.7258, -0.1657, 0.6971), (-0.7258, 0.1657, 0.6971), (-0.5821, 0.4642, 0.6971), (-0.323, 0.6708, 0.6971), (0.323, 0.6708, -0.02739), (3.859e-10, 0.7445, -0.02739), (0.5821, 0.4642, -0.02739), (0.7258, 0.1657, -0.02739), (0.7258, -0.1657, -0.02739), (0.5821, -0.4642, -0.02739), (0.323, -0.6708, -0.02739), (1.128e-07, -0.7445, -0.02739), (-0.323, -0.6708, -0.02739), (-0.5821, -0.4642, -0.02739), (-0.7258, -0.1657, -0.02739), (-0.7258, 0.1657, -0.02739), (-0.5821, 0.4642, -0.02739), (-0.323, 0.6708, -0.02739), (1.639e-07, -1.101, -0.4482), (1.788e-07, -1.0, 0.4482), (1.667e-07, -1.177, 0.4436), (1.667e-07, -1.177, 0.7286), (1.788e-07, -1.318, -0.4482), (1.788e-07, -1.359, -0.7635), (1.341e-07, -0.7445, 0.6971), (1.192e-07, -0.7445, -0.02739), (1.639e-07, -1.101, -0.4482), (1.49e-07, -1.0, 0.4482), (1.667e-07, -1.177, 0.4436), (1.667e-07, -1.177, 0.7286), (1.788e-07, -1.318, -0.4482), (1.788e-07, -1.359, -0.7635), (1.192e-07, -0.7445, 0.6971), (1.192e-07, -0.7445, -0.02739)], [], [(0, 1, 3, 2), (2, 3, 5, 4), (4, 5, 7, 6), (6, 7, 9, 8), (8, 9, 11, 10), (10, 11, 13, 12), (120, 121, 15, 14), (112, 113, 17, 16), (16, 17, 19, 18), (18, 19, 21, 20), (20, 21, 23, 22), (22, 23, 25, 24), (7, 5, 30, 31), (24, 25, 27, 26), (26, 27, 1, 0), (20, 22, 67, 66), (122, 34, 48, 123), (11, 9, 32, 33), (25, 23, 39, 40), (1, 27, 41, 29), (3, 1, 29, 28), (113, 15, 35, 114), (21, 19, 37, 38), (9, 7, 31, 32), (13, 11, 33, 34), (5, 3, 28, 30), (23, 21, 38, 39), (27, 25, 40, 41), (121, 13, 34, 122), (19, 17, 36, 37), (44, 42, 84, 86), (41, 40, 54, 55), (28, 29, 43, 42), (34, 33, 47, 48), (40, 39, 53, 54), (39, 38, 52, 53), (33, 32, 46, 47), (38, 37, 51, 52), (32, 31, 45, 46), (31, 30, 44, 45), (37, 36, 50, 51), (29, 41, 55, 43), (30, 28, 42, 44), (114, 35, 49, 115), (57, 58, 72, 71), (24, 26, 69, 68), (120, 14, 63, 124), (16, 18, 65, 64), (4, 6, 59, 58), (8, 10, 61, 60), (26, 0, 56, 69), (0, 2, 57, 56), (18, 20, 66, 65), (22, 24, 68, 67), (10, 12, 62, 61), (112, 16, 64, 116), (2, 4, 58, 57), (6, 8, 60, 59), (70, 71, 72, 73, 74, 75, 76, 125, 77, 117, 78, 79, 80, 81, 82, 83), (116, 64, 78, 117), (124, 63, 77, 125), (68, 69, 83, 82), (56, 57, 71, 70), (61, 62, 76, 75), (67, 68, 82, 81), (66, 67, 81, 80), (60, 61, 75, 74), (65, 66, 80, 79), (59, 60, 74, 73), (58, 59, 73, 72), (64, 65, 79, 78), (69, 56, 70, 83), (87, 86, 100, 101), (115, 49, 91, 118), (123, 48, 90, 126), (55, 54, 96, 97), (42, 43, 85, 84), (48, 47, 89, 90), (54, 53, 95, 96), (53, 52, 94, 95), (47, 46, 88, 89), (52, 51, 93, 94), (46, 45, 87, 88), (45, 44, 86, 87), (51, 50, 92, 93), (43, 55, 97, 85), (98, 99, 111, 110, 109, 108, 107, 106, 119, 105, 127, 104, 103, 102, 101, 100), (93, 92, 106, 107), (85, 97, 111, 99), (86, 84, 98, 100), (118, 91, 105, 119), (126, 90, 104, 127), (97, 96, 110, 111), (84, 85, 99, 98), (90, 89, 103, 104), (96, 95, 109, 110), (95, 94, 108, 109), (89, 88, 102, 103), (94, 93, 107, 108), (88, 87, 101, 102), (92, 118, 119, 106), (50, 115, 118, 92), (63, 116, 117, 77), (14, 112, 116, 63), (36, 114, 115, 50), (17, 113, 114, 36), (14, 15, 113, 112), (91, 126, 127, 105), (49, 123, 126, 91), (62, 124, 125, 76), (12, 120, 124, 62), (15, 121, 122, 35), (35, 122, 123, 49), (12, 13, 121, 120)])
me_cylinder.materials.append(mat_material_005)
me_cylinder.use_remesh_preserve_volume = False
me_cylinder.use_remesh_preserve_attributes = False
me_cylinder.use_mirror_vertex_groups = False
me_cylinder.update()

# ---- objects
ob_cylinder_004 = bpy.data.objects.new('Cylinder.004', me_cylinder_004)
ob_cylinder_003 = bpy.data.objects.new('Cylinder.003', me_cylinder_003)
ob_cube_003 = bpy.data.objects.new('Cube.003', me_cube_011)
ob_cylinder_002 = bpy.data.objects.new('Cylinder.002', me_cylinder_002)
ob_cylinder_001 = bpy.data.objects.new('Cylinder.001', me_cylinder_001)
ob_cube_002 = bpy.data.objects.new('Cube.002', me_cube_009)
ob_cube_001 = bpy.data.objects.new('Cube.001', me_cube_008)
ob_cube = bpy.data.objects.new('Cube', me_cube_002)
ob_cylinder = bpy.data.objects.new('Cylinder', me_cylinder)
ob_lamp = bpy.data.objects.new('Lamp', light_lamp)
ob_camera = bpy.data.objects.new('Camera', cam_camera)

# ---- transforms, parenting, visibility, modifiers, constraints
ob_cylinder_004.location = (-0.2459, -0.1454, 2.189)
ob_cylinder_004.lineart.crease_threshold = 0.0
ob_cylinder_003.location = (-0.2459, -0.1454, 2.189)
ob_cylinder_003.lineart.crease_threshold = 0.0
ob_cube_003.location = (-0.2459, -0.06015, 2.209)
ob_cube_003.lineart.crease_threshold = 0.0
ob_cylinder_002.location = (0.249, -0.08713, 1.48)
ob_cylinder_002.lineart.crease_threshold = 0.0
ob_cylinder_001.location = (0.0, 0.09019, 0.0)
ob_cylinder_001.lineart.crease_threshold = 0.0
ob_cube_002.location = (0.0, 0.0, 0.0)
ob_cube_002.lineart.crease_threshold = 0.0
ob_cube_001.location = (0.0, 0.0, 0.0)
ob_cube_001.lineart.crease_threshold = 0.0
ob_cube.location = (0.0, 0.0, 0.0)
ob_cube.lineart.crease_threshold = 0.0
ob_cylinder.location = (0.0, 0.0, 0.0)
ob_cylinder.lineart.crease_threshold = 0.0
ob_lamp.location = (5.15, -6.011, 5.264)
ob_lamp.rotation_euler = (0.6503, 0.05522, 1.866)
ob_lamp.lock_rotations_4d = False
ob_lamp.empty_display_type = 'ARROWS'
ob_lamp.color = (0.0, 0.0, 0.0, 0.0)
ob_lamp.lineart.crease_threshold = 0.0
ob_camera.location = (7.481, -6.508, 5.344)
ob_camera.rotation_euler = (1.109, 0.01082, 0.8149)
ob_camera.lock_rotations_4d = False
ob_camera.empty_display_type = 'ARROWS'
ob_camera.color = (0.0, 0.0, 0.0, 0.0)
ob_camera.display_type = 'WIRE'
ob_camera.lineart.crease_threshold = 0.0

# ---- collection membership
col_collection_1.objects.link(ob_cylinder_004)
col_collection_1.objects.link(ob_cylinder_003)
col_collection_1.objects.link(ob_cube_003)
col_collection_1.objects.link(ob_cylinder_002)
col_collection_1.objects.link(ob_cylinder_001)
col_collection_1.objects.link(ob_cube_002)
col_collection_1.objects.link(ob_cube_001)
col_collection_1.objects.link(ob_cube)
col_collection_1.objects.link(ob_cylinder)
col_collection_1.objects.link(ob_lamp)
col_collection_1.objects.link(ob_camera)

# ---- scene / render settings (as saved in the file)
scene.camera = ob_camera
scene.frame_start = 1; scene.frame_end = 250; scene.frame_set(1)
scene.render.engine = 'BLENDER_EEVEE_NEXT'
scene.render.resolution_percentage = 50
scene.render.dither_intensity = 0.0
scene.cycles.use_denoising = False
scene.cycles.samples = 128
scene.cycles.sampling_pattern = 'TABULATED_SOBOL'
scene.cycles.light_sampling_threshold = 0.0
scene.cycles.use_adaptive_sampling = False
scene.cycles.use_light_tree = False
scene.cycles.blur_glossy = 0.0
scene.cycles.sample_clamp_indirect = 0.0
scene.view_settings.view_transform = 'Standard'
bpy.context.view_layer.update()
